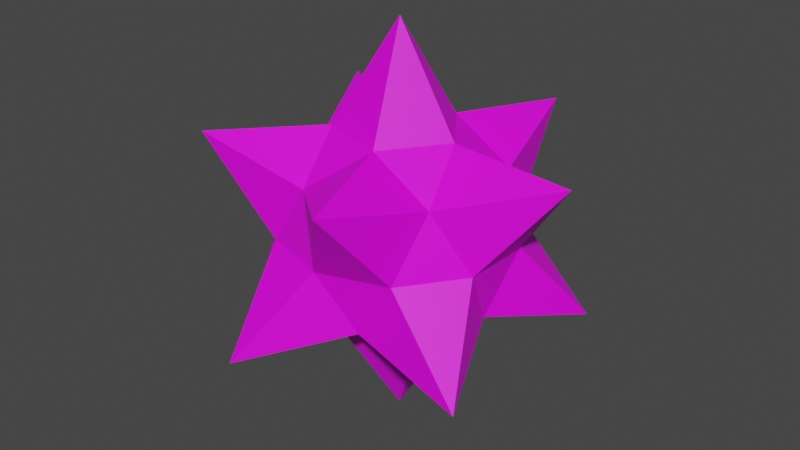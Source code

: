 # Source: SpikeBall.blend  (saved by Blender 2.80.75; exported with 4.5.12 LTS)
import bpy
from mathutils import Matrix  # noqa: F401  (used for matrix-valued properties, if any)

bpy.ops.wm.read_factory_settings(use_empty=True)
scene = bpy.context.scene
scene.name = 'Scene'

# ---- collections
col_collection = bpy.data.collections.new('Collection'); scene.collection.children.link(col_collection)

# ---- images (referenced by path relative to the original .blend; pixels are not part of the script)
import os
ASSET_DIR = os.environ.get("B2B_ASSET_DIR", "")  # directory of the original .blend (textures are referenced by path, not embedded)
HERE = os.path.dirname(os.path.abspath(__file__))  # packed textures are extracted next to this script under _unpacked/

def load_image(name, relpath, width, height, colorspace="sRGB"):
    """Load a texture the original file referenced (path relative to the .blend, or extracted next to this script)."""
    p = next((c for c in (os.path.join(HERE, relpath), os.path.join(ASSET_DIR, relpath)) if relpath and os.path.exists(c)), "")
    if p:
        img = bpy.data.images.load(p, check_existing=True)
        img.name = name
    else:  # same state as the original file: an image datablock whose file is absent (Cycles renders it pink)
        img = bpy.data.images.new(name, width, height)
        img.source = "FILE"
        img.filepath = "//" + (relpath or name)
    img.colorspace_settings.name = colorspace
    return img
img_graydient_png = load_image('Graydient.png', 'Graydient.png', 1024, 1024, 'sRGB')

# ---- materials (node trees are filled in below, after node groups)
mat_material_001 = bpy.data.materials.new('Material.001')
mat_material_001.use_transparent_shadow = False

# ---- material node trees
mat_material_001.use_nodes = True; mat_material_001.node_tree.nodes.clear()
_N = mat_material_001.node_tree.nodes; _L = mat_material_001.node_tree.links
n0 = _N.new('ShaderNodeOutputMaterial'); n0.name = 'Material Output'; n0.location = (300, 300)
n1 = _N.new('ShaderNodeBsdfPrincipled'); n1.name = 'Principled BSDF'; n1.location = (10, 300)
n1.distribution = 'GGX'
n1.subsurface_method = 'BURLEY'
n1.inputs[3].default_value = 1.45
n1.inputs[27].default_value = (0.0, 0.0, 0.0, 1.0)
n1.inputs[28].default_value = 1.0
n2 = _N.new('ShaderNodeTexImage'); n2.name = 'Image Texture'; n2.location = (-280, 280)
n2.image = img_graydient_png
_L.new(n1.outputs[0], n0.inputs[0])
_L.new(n2.outputs[0], n1.inputs[0])
n0.is_active_output = True

# ---- world
world_world = bpy.data.worlds.new('World'); scene.world = world_world
world_world.use_nodes = True; world_world.node_tree.nodes.clear()
_N = world_world.node_tree.nodes; _L = world_world.node_tree.links
n0 = _N.new('ShaderNodeOutputWorld'); n0.name = 'World Output'; n0.location = (300, 300)
n1 = _N.new('ShaderNodeBackground'); n1.name = 'Background'; n1.location = (10, 300)
n1.inputs[0].default_value = (0.05088, 0.05088, 0.05088, 1.0)
_L.new(n1.outputs[0], n0.inputs[0])
n0.is_active_output = True
world_world.color = (0.05088, 0.05088, 0.05088)
world_world.use_sun_shadow = False
world_world.sun_shadow_jitter_overblur = 0.0

# ---- meshes
me_icosphere = bpy.data.meshes.new('Icosphere')
me_icosphere.from_pydata([(0.0, 0.0, -1.0), (0.7236, -0.5257, -0.4472), (-0.2764, -0.8506, -0.4472), (-0.8944, 0.0, -0.4472), (-0.2764, 0.8506, -0.4472), (0.7236, 0.5257, -0.4472), (0.2764, -0.8506, 0.4472), (-0.7236, -0.5257, 0.4472), (-0.7236, 0.5257, 0.4472), (0.2764, 0.8506, 0.4472), (0.8944, 0.0, 0.4472), (0.0, 0.0, 1.0), (-0.09424, -0.29, -0.4934), (0.2467, -0.1792, -0.4934), (0.1525, -0.4693, -0.305), (0.4934, -6.311e-10, -0.305), (0.2467, 0.1792, -0.4934), (-0.305, -6.311e-10, -0.4934), (-0.3992, -0.29, -0.305), (-0.09424, 0.29, -0.4934), (-0.3992, 0.29, -0.305), (0.1525, 0.4693, -0.305), (0.5517, -0.1792, -8.773e-10), (0.5517, 0.1792, -8.773e-10), (-1.476e-09, -0.5801, -8.773e-10), (0.341, -0.4693, -8.773e-10), (-0.5517, -0.1792, -8.773e-10), (-0.341, -0.4693, -8.773e-10), (-0.341, 0.4693, -8.773e-10), (-0.5517, 0.1792, -8.773e-10), (0.341, 0.4693, -8.773e-10), (-1.476e-09, 0.5801, -8.773e-10), (0.3992, -0.29, 0.305), (-0.1525, -0.4693, 0.305), (-0.4934, -6.311e-10, 0.305), (-0.1525, 0.4693, 0.305), (0.3992, 0.29, 0.305), (0.09424, -0.29, 0.4934), (0.305, -6.311e-10, 0.4934), (-0.2467, -0.1792, 0.4934), (-0.2467, 0.1792, 0.4934), (0.09424, 0.29, 0.4934)], [], [(0, 13, 12), (1, 13, 15), (0, 12, 17), (0, 17, 19), (0, 19, 16), (1, 15, 22), (2, 14, 24), (3, 18, 26), (4, 20, 28), (5, 21, 30), (1, 22, 25), (2, 24, 27), (3, 26, 29), (4, 28, 31), (5, 30, 23), (6, 32, 37), (7, 33, 39), (8, 34, 40), (9, 35, 41), (10, 36, 38), (38, 41, 11), (38, 36, 41), (36, 9, 41), (41, 40, 11), (41, 35, 40), (35, 8, 40), (40, 39, 11), (40, 34, 39), (34, 7, 39), (39, 37, 11), (39, 33, 37), (33, 6, 37), (37, 38, 11), (37, 32, 38), (32, 10, 38), (23, 36, 10), (23, 30, 36), (30, 9, 36), (31, 35, 9), (31, 28, 35), (28, 8, 35), (29, 34, 8), (29, 26, 34), (26, 7, 34), (27, 33, 7), (27, 24, 33), (24, 6, 33), (25, 32, 6), (25, 22, 32), (22, 10, 32), (30, 31, 9), (30, 21, 31), (21, 4, 31), (28, 29, 8), (28, 20, 29), (20, 3, 29), (26, 27, 7), (26, 18, 27), (18, 2, 27), (24, 25, 6), (24, 14, 25), (14, 1, 25), (22, 23, 10), (22, 15, 23), (15, 5, 23), (16, 21, 5), (16, 19, 21), (19, 4, 21), (19, 20, 4), (19, 17, 20), (17, 3, 20), (17, 18, 3), (17, 12, 18), (12, 2, 18), (15, 16, 5), (15, 13, 16), (13, 0, 16), (12, 14, 2), (12, 13, 14), (13, 1, 14)])
_uv = me_icosphere.uv_layers.new(name='UVMap')
_uv.uv.foreach_set('vector', [0.001685, 0.4294, 0.9441, 0.416, 0.947, 0.6416, 0.001685, 0.5142, 0.9392, 0.3648, 0.9266, 0.2653, 0.001685, 0.4294, 0.947, 0.6416, 0.9469, 0.6932, 0.001685, 0.4294, 0.9469, 0.6932, 0.9409, 0.5342, 0.001685, 0.4294, 0.9409, 0.5342, 0.9489, 0.3859, 0.001685, 0.5142, 0.9266, 0.2653, 0.9292, 0.5013, 0.001685, 0.1616, 0.924, 0.2325, 0.942, 0.4695, 0.001685, 0.4811, 0.9518, 0.5065, 0.9475, 0.7338, 0.001685, 0.4726, 0.9492, 0.4049, 0.9415, 0.562, 0.001685, 0.4287, 0.9468, 0.4652, 0.945, 0.5542, 0.001685, 0.5142, 0.9292, 0.5013, 0.9464, 0.6625, 0.001685, 0.1616, 0.942, 0.4695, 0.9475, 0.6234, 0.001685, 0.4811, 0.9475, 0.7338, 0.9464, 0.657, 0.001685, 0.4406, 0.9441, 0.4286, 0.9384, 0.2782, 0.001685, 0.4287, 0.945, 0.5542, 0.9414, 0.4814, 0.001685, 0.4356, 0.9485, 0.3929, 0.9467, 0.6369, 0.001685, 0.5531, 0.9472, 0.6138, 0.938, 0.526, 0.001685, 0.635, 0.9419, 0.6021, 0.9485, 0.6039, 0.001685, 0.4171, 0.9469, 0.6721, 0.946, 0.6841, 0.001685, 0.4727, 0.9374, 0.4999, 0.9378, 0.507, 0.9407, 0.4593, 0.941, 0.5157, 0.001685, 0.5059, 0.9495, 0.5882, 0.9463, 0.4022, 0.9465, 0.6343, 0.9544, 0.4479, 0.001685, 0.4171, 0.946, 0.6841, 0.941, 0.5157, 0.947, 0.737, 0.001685, 0.5059, 0.9465, 0.6343, 0.9425, 0.6292, 0.9627, 0.8598, 0.9425, 0.6059, 0.001685, 0.635, 0.9485, 0.6039, 0.947, 0.737, 0.9258, 0.8744, 0.001685, 0.5059, 0.9627, 0.8598, 0.9219, 0.9611, 0.9574, 0.988, 0.9472, 0.2688, 0.001685, 0.4446, 0.9548, 0.4992, 0.9258, 0.8744, 0.946, 0.6173, 0.001685, 0.5059, 0.9574, 0.988, 0.9175, 0.8123, 0.9573, 0.7448, 0.9463, 0.7032, 0.001685, 0.4356, 0.9467, 0.6369, 0.946, 0.6173, 0.9407, 0.4593, 0.001685, 0.5059, 0.9573, 0.7448, 0.9591, 0.4951, 0.9495, 0.5882, 0.9405, 0.5097, 0.001685, 0.4727, 0.9378, 0.507, 0.9346, 0.4875, 0.9374, 0.4999, 0.001685, 0.4727, 0.9946, 0.1767, 0.9364, 0.2409, 0.9463, 0.4022, 0.9441, 0.2828, 0.001685, 0.4171, 0.9544, 0.4479, 0.9441, 0.4387, 0.9469, 0.6721, 0.001685, 0.4171, 0.9458, 0.3961, 0.94, 0.5672, 0.9425, 0.6292, 0.9487, 0.6091, 0.001685, 0.635, 0.9425, 0.6059, 0.9528, 0.5989, 0.9419, 0.6021, 0.001685, 0.635, 0.9397, 0.7238, 0.9643, 0.8009, 0.9219, 0.9611, 0.9482, 0.3179, 0.001685, 0.4446, 0.9472, 0.2688, 0.9675, 0.9376, 0.9347, 0.7527, 0.001685, 0.8569, 0.9499, 0.7291, 0.9391, 0.5759, 0.9175, 0.8123, 0.9485, 0.4745, 0.001685, 0.4356, 0.9463, 0.7032, 0.9479, 0.3037, 0.9485, 0.3929, 0.001685, 0.4356, 0.9421, 0.4043, 0.9651, 0.256, 0.9591, 0.4951, 0.933, 0.5123, 0.001685, 0.4727, 0.9405, 0.5097, 0.9441, 0.2828, 0.9441, 0.4387, 0.001685, 0.4171, 0.9364, 0.2409, 0.8832, 0.1643, 0.9458, 0.3961, 0.9405, 0.2923, 0.001685, 0.3151, 0.9482, 0.3335, 0.9487, 0.6091, 0.9528, 0.5989, 0.001685, 0.635, 0.94, 0.5672, 0.9509, 0.4784, 0.9397, 0.7238, 0.9537, 0.4192, 0.001685, 0.4811, 0.9464, 0.657, 0.9482, 0.3179, 0.924, 0.2456, 0.001685, 0.4446, 0.9643, 0.8009, 0.9482, 0.5722, 0.9499, 0.7291, 0.9549, 0.4587, 0.001685, 0.1616, 0.9475, 0.6234, 0.9485, 0.4745, 0.9479, 0.3037, 0.001685, 0.4356, 0.9391, 0.5759, 0.949, 0.3466, 0.9421, 0.4043, 0.9396, 0.5949, 0.001685, 0.5142, 0.9464, 0.6625, 0.933, 0.5123, 0.9346, 0.4875, 0.001685, 0.4727, 0.9651, 0.256, 0.9441, 0.005659, 0.9946, 0.1767, 0.9397, 0.3079, 0.001685, 0.4287, 0.9414, 0.4814, 0.9461, 0.3893, 0.9468, 0.4652, 0.001685, 0.4287, 0.8858, 0.09307, 0.9831, 0.2283, 0.8832, 0.1643, 0.9517, 0.4534, 0.001685, 0.3938, 0.9387, 0.5417, 0.9415, 0.3912, 0.9374, 0.5498, 0.001685, 0.4357, 0.9831, 0.2283, 0.9408, 0.3881, 0.9509, 0.4784, 0.9407, 0.3222, 0.001685, 0.4811, 0.9537, 0.4192, 0.9407, 0.3222, 0.9518, 0.5065, 0.001685, 0.4811, 0.9408, 0.3881, 0.941, 0.3364, 0.9482, 0.5722, 0.9014, 0.2006, 0.001685, 0.1616, 0.9549, 0.4587, 0.9397, 0.3079, 0.9461, 0.3893, 0.001685, 0.4287, 0.9441, 0.005659, 0.9842, 0.1182, 0.8858, 0.09307, 0.9441, 0.416, 0.001685, 0.4294, 0.9489, 0.3859, 0.9014, 0.2006, 0.924, 0.2325, 0.001685, 0.1616, 0.941, 0.3364, 0.9842, 0.1182, 0.949, 0.3466, 0.9392, 0.3648, 0.001685, 0.5142, 0.9396, 0.5949])
me_icosphere.materials.append(mat_material_001)
me_icosphere.use_remesh_preserve_volume = False
me_icosphere.use_remesh_preserve_attributes = False
me_icosphere.use_mirror_vertex_groups = False
me_icosphere.update()

# ---- objects
ob_icosphere = bpy.data.objects.new('Icosphere', me_icosphere)

# ---- transforms, parenting, visibility, modifiers, constraints
ob_icosphere.location = (0.0, 0.0, 0.0)
ob_icosphere.lineart.crease_threshold = 0.0

# ---- collection membership
col_collection.objects.link(ob_icosphere)

# ---- scene / render settings (as saved in the file)
scene.frame_start = 1; scene.frame_end = 250; scene.frame_set(1)
scene.render.engine = 'BLENDER_EEVEE_NEXT'
scene.cycles.use_denoising = False
scene.cycles.samples = 128
scene.cycles.sampling_pattern = 'TABULATED_SOBOL'
scene.cycles.use_adaptive_sampling = False
scene.cycles.use_light_tree = False
scene.view_settings.view_transform = 'Filmic'
bpy.context.view_layer.update()

# ---- added for rendering (the .blend has no active camera and no usable light): camera, sun
cam_auto = bpy.data.cameras.new('AutoCamera')
cam_auto.lens = 50.0
cam_auto.sensor_width = 36.0
cam_auto.clip_end = 1000.0
ob_auto_camera = bpy.data.objects.new('AutoCamera', cam_auto)
scene.collection.objects.link(ob_auto_camera)
ob_auto_camera.location = (2.9396, -3.52752, 2.35168)
ob_auto_camera.rotation_euler = (1.09748, -7.21219e-08, 0.694738)
scene.camera = ob_auto_camera
light_auto_sun = bpy.data.lights.new('AutoSun', 'SUN')
light_auto_sun.energy = 3.0
light_auto_sun.angle = 0.0523599
ob_auto_sun = bpy.data.objects.new('AutoSun', light_auto_sun)
scene.collection.objects.link(ob_auto_sun)
ob_auto_sun.rotation_euler = (0.872665, 0.174533, 0.523599)
bpy.context.view_layer.update()
